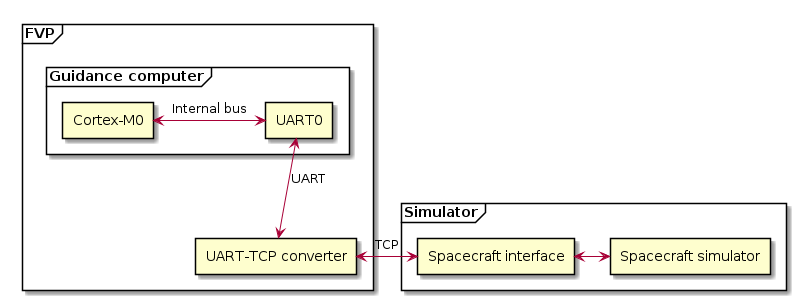

The diagram above was rendered by PlantUML. Its source (embedded in the PNG):
@startuml

frame "FVP" {
	frame "Guidance computer" {
		rectangle "Cortex-M0" as cm0
		rectangle "UART0" as uart0
	}
	rectangle "UART-TCP converter" as utc
}

frame "Simulator" {
	rectangle "Spacecraft interface" as sci
	rectangle "Spacecraft simulator" as ss
}

cm0 <-right-> uart0 : Internal bus
uart0 <-down-> utc : UART

utc <-right-> sci : TCP
sci <-right-> ss

@enduml